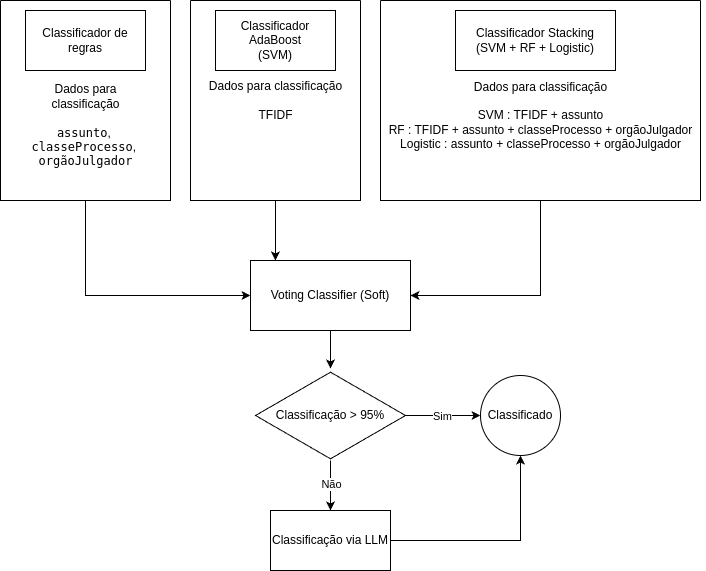

The diagram above was exported from draw.io. Its source (the exported page's mxGraphModel, read from the mxfile embedded in the PNG):
<mxGraphModel dx="1434" dy="820" grid="1" gridSize="10" guides="1" tooltips="1" connect="1" arrows="1" fold="1" page="1" pageScale="1" pageWidth="827" pageHeight="1169" math="0" shadow="0">
  <root>
    <mxCell id="WIyWlLk6GJQsqaUBKTNV-0" />
    <mxCell id="WIyWlLk6GJQsqaUBKTNV-1" parent="WIyWlLk6GJQsqaUBKTNV-0" />
    <mxCell id="HTKZqxQ_Mte06g11TMwt-5" value="" style="swimlane;startSize=0;" vertex="1" parent="WIyWlLk6GJQsqaUBKTNV-1">
      <mxGeometry x="290" y="90" width="170" height="200" as="geometry">
        <mxRectangle x="300" y="100" width="50" height="40" as="alternateBounds" />
      </mxGeometry>
    </mxCell>
    <mxCell id="HTKZqxQ_Mte06g11TMwt-6" value="Dados para classificação&lt;div&gt;&lt;br&gt;&lt;div&gt;TFIDF&lt;/div&gt;&lt;/div&gt;" style="text;html=1;align=center;verticalAlign=middle;resizable=0;points=[];autosize=1;strokeColor=none;fillColor=none;" vertex="1" parent="HTKZqxQ_Mte06g11TMwt-5">
      <mxGeometry x="5" y="70" width="160" height="60" as="geometry" />
    </mxCell>
    <mxCell id="HTKZqxQ_Mte06g11TMwt-1" value="Classificador AdaBoost&lt;div&gt;(SVM)&lt;/div&gt;" style="rounded=0;whiteSpace=wrap;html=1;" vertex="1" parent="HTKZqxQ_Mte06g11TMwt-5">
      <mxGeometry x="25" y="10" width="120" height="60" as="geometry" />
    </mxCell>
    <mxCell id="HTKZqxQ_Mte06g11TMwt-7" style="edgeStyle=orthogonalEdgeStyle;rounded=0;orthogonalLoop=1;jettySize=auto;html=1;exitX=0.5;exitY=1;exitDx=0;exitDy=0;" edge="1" parent="WIyWlLk6GJQsqaUBKTNV-1" source="HTKZqxQ_Mte06g11TMwt-5" target="HTKZqxQ_Mte06g11TMwt-5">
      <mxGeometry relative="1" as="geometry" />
    </mxCell>
    <mxCell id="HTKZqxQ_Mte06g11TMwt-8" value="" style="swimlane;startSize=0;" vertex="1" parent="WIyWlLk6GJQsqaUBKTNV-1">
      <mxGeometry x="100" y="90" width="170" height="200" as="geometry" />
    </mxCell>
    <mxCell id="HTKZqxQ_Mte06g11TMwt-9" value="&lt;div&gt;&lt;div style=&quot;text-wrap-mode: wrap;&quot;&gt;&lt;span style=&quot;background-color: transparent; color: light-dark(rgb(0, 0, 0), rgb(255, 255, 255));&quot;&gt;Dados para classificação&lt;/span&gt;&lt;/div&gt;&lt;div style=&quot;text-wrap-mode: wrap;&quot;&gt;&lt;br&gt;&lt;/div&gt;&lt;div style=&quot;text-wrap-mode: wrap;&quot;&gt;&lt;code data-end=&quot;203&quot; data-start=&quot;194&quot;&gt;assunto&lt;/code&gt;,&amp;nbsp;&lt;/div&gt;&lt;div style=&quot;text-wrap-mode: wrap;&quot;&gt;&lt;code data-end=&quot;221&quot; data-start=&quot;205&quot;&gt;classeProcesso&lt;/code&gt;,&amp;nbsp;&lt;/div&gt;&lt;div style=&quot;text-wrap-mode: wrap;&quot;&gt;&lt;code data-end=&quot;238&quot; data-start=&quot;223&quot;&gt;orgãoJulgador&lt;/code&gt;&lt;/div&gt;&lt;/div&gt;" style="text;html=1;align=center;verticalAlign=middle;resizable=0;points=[];autosize=1;strokeColor=none;fillColor=none;" vertex="1" parent="HTKZqxQ_Mte06g11TMwt-8">
      <mxGeometry x="5" y="80" width="160" height="90" as="geometry" />
    </mxCell>
    <mxCell id="HTKZqxQ_Mte06g11TMwt-0" value="Classificador de regras" style="rounded=0;whiteSpace=wrap;html=1;" vertex="1" parent="HTKZqxQ_Mte06g11TMwt-8">
      <mxGeometry x="25" y="10" width="120" height="60" as="geometry" />
    </mxCell>
    <mxCell id="HTKZqxQ_Mte06g11TMwt-18" style="edgeStyle=orthogonalEdgeStyle;rounded=0;orthogonalLoop=1;jettySize=auto;html=1;entryX=1;entryY=0.5;entryDx=0;entryDy=0;" edge="1" parent="WIyWlLk6GJQsqaUBKTNV-1" source="HTKZqxQ_Mte06g11TMwt-10" target="HTKZqxQ_Mte06g11TMwt-15">
      <mxGeometry relative="1" as="geometry" />
    </mxCell>
    <mxCell id="HTKZqxQ_Mte06g11TMwt-10" value="" style="swimlane;startSize=0;fillStyle=solid;swimlaneFillColor=none;" vertex="1" parent="WIyWlLk6GJQsqaUBKTNV-1">
      <mxGeometry x="480" y="90" width="320" height="200" as="geometry">
        <mxRectangle x="480" y="90" width="50" height="40" as="alternateBounds" />
      </mxGeometry>
    </mxCell>
    <mxCell id="HTKZqxQ_Mte06g11TMwt-2" value="Classificador Stacking&lt;div&gt;(SVM + RF + Logistic)&lt;/div&gt;" style="rounded=0;whiteSpace=wrap;html=1;" vertex="1" parent="HTKZqxQ_Mte06g11TMwt-10">
      <mxGeometry x="75" y="10" width="160" height="60" as="geometry" />
    </mxCell>
    <mxCell id="HTKZqxQ_Mte06g11TMwt-15" value="Voting Classifier (Soft)" style="rounded=0;whiteSpace=wrap;html=1;" vertex="1" parent="WIyWlLk6GJQsqaUBKTNV-1">
      <mxGeometry x="350" y="350" width="160" height="70" as="geometry" />
    </mxCell>
    <mxCell id="HTKZqxQ_Mte06g11TMwt-16" style="edgeStyle=orthogonalEdgeStyle;rounded=0;orthogonalLoop=1;jettySize=auto;html=1;entryX=0;entryY=0.5;entryDx=0;entryDy=0;" edge="1" parent="WIyWlLk6GJQsqaUBKTNV-1" target="HTKZqxQ_Mte06g11TMwt-15">
      <mxGeometry relative="1" as="geometry">
        <mxPoint x="185" y="290" as="sourcePoint" />
        <Array as="points">
          <mxPoint x="185" y="385" />
        </Array>
      </mxGeometry>
    </mxCell>
    <mxCell id="HTKZqxQ_Mte06g11TMwt-17" style="edgeStyle=orthogonalEdgeStyle;rounded=0;orthogonalLoop=1;jettySize=auto;html=1;entryX=0.156;entryY=0;entryDx=0;entryDy=0;entryPerimeter=0;" edge="1" parent="WIyWlLk6GJQsqaUBKTNV-1" source="HTKZqxQ_Mte06g11TMwt-5" target="HTKZqxQ_Mte06g11TMwt-15">
      <mxGeometry relative="1" as="geometry" />
    </mxCell>
    <mxCell id="HTKZqxQ_Mte06g11TMwt-21" value="" style="edgeStyle=orthogonalEdgeStyle;rounded=0;orthogonalLoop=1;jettySize=auto;html=1;" edge="1" parent="WIyWlLk6GJQsqaUBKTNV-1" source="HTKZqxQ_Mte06g11TMwt-19" target="HTKZqxQ_Mte06g11TMwt-20">
      <mxGeometry relative="1" as="geometry" />
    </mxCell>
    <mxCell id="HTKZqxQ_Mte06g11TMwt-23" value="Sim" style="edgeLabel;html=1;align=center;verticalAlign=middle;resizable=0;points=[];" vertex="1" connectable="0" parent="HTKZqxQ_Mte06g11TMwt-21">
      <mxGeometry x="-0.04" y="1" relative="1" as="geometry">
        <mxPoint y="1" as="offset" />
      </mxGeometry>
    </mxCell>
    <mxCell id="HTKZqxQ_Mte06g11TMwt-25" value="" style="edgeStyle=orthogonalEdgeStyle;rounded=0;orthogonalLoop=1;jettySize=auto;html=1;" edge="1" parent="WIyWlLk6GJQsqaUBKTNV-1" source="HTKZqxQ_Mte06g11TMwt-19" target="HTKZqxQ_Mte06g11TMwt-24">
      <mxGeometry relative="1" as="geometry" />
    </mxCell>
    <mxCell id="HTKZqxQ_Mte06g11TMwt-27" value="Não" style="edgeLabel;html=1;align=center;verticalAlign=middle;resizable=0;points=[];" vertex="1" connectable="0" parent="HTKZqxQ_Mte06g11TMwt-25">
      <mxGeometry x="-0.08" relative="1" as="geometry">
        <mxPoint as="offset" />
      </mxGeometry>
    </mxCell>
    <mxCell id="HTKZqxQ_Mte06g11TMwt-19" value="Classificação &amp;gt; 95%" style="html=1;whiteSpace=wrap;aspect=fixed;shape=isoRectangle;" vertex="1" parent="WIyWlLk6GJQsqaUBKTNV-1">
      <mxGeometry x="355" y="460" width="150" height="90" as="geometry" />
    </mxCell>
    <mxCell id="HTKZqxQ_Mte06g11TMwt-20" value="Classificado" style="ellipse;whiteSpace=wrap;html=1;" vertex="1" parent="WIyWlLk6GJQsqaUBKTNV-1">
      <mxGeometry x="580" y="465" width="80" height="80" as="geometry" />
    </mxCell>
    <mxCell id="HTKZqxQ_Mte06g11TMwt-22" style="edgeStyle=orthogonalEdgeStyle;rounded=0;orthogonalLoop=1;jettySize=auto;html=1;entryX=0.5;entryY=-0.022;entryDx=0;entryDy=0;entryPerimeter=0;" edge="1" parent="WIyWlLk6GJQsqaUBKTNV-1" source="HTKZqxQ_Mte06g11TMwt-15" target="HTKZqxQ_Mte06g11TMwt-19">
      <mxGeometry relative="1" as="geometry" />
    </mxCell>
    <mxCell id="HTKZqxQ_Mte06g11TMwt-11" value="&lt;div&gt;Dados para classificação&lt;/div&gt;&lt;div&gt;&lt;br&gt;&lt;/div&gt;SVM : TFIDF + assunto&lt;div&gt;RF : TFIDF + assunto + classeProcesso + orgãoJulgador&lt;/div&gt;&lt;div&gt;Logistic : assunto + classeProcesso + orgãoJulgador&lt;/div&gt;" style="text;html=1;align=center;verticalAlign=middle;resizable=0;points=[];autosize=1;strokeColor=none;fillColor=none;" vertex="1" parent="WIyWlLk6GJQsqaUBKTNV-1">
      <mxGeometry x="475" y="160" width="330" height="90" as="geometry" />
    </mxCell>
    <mxCell id="HTKZqxQ_Mte06g11TMwt-26" style="edgeStyle=orthogonalEdgeStyle;rounded=0;orthogonalLoop=1;jettySize=auto;html=1;entryX=0.5;entryY=1;entryDx=0;entryDy=0;" edge="1" parent="WIyWlLk6GJQsqaUBKTNV-1" source="HTKZqxQ_Mte06g11TMwt-24" target="HTKZqxQ_Mte06g11TMwt-20">
      <mxGeometry relative="1" as="geometry" />
    </mxCell>
    <mxCell id="HTKZqxQ_Mte06g11TMwt-24" value="Classificação via LLM" style="whiteSpace=wrap;html=1;" vertex="1" parent="WIyWlLk6GJQsqaUBKTNV-1">
      <mxGeometry x="370" y="600" width="120" height="60" as="geometry" />
    </mxCell>
  </root>
</mxGraphModel>